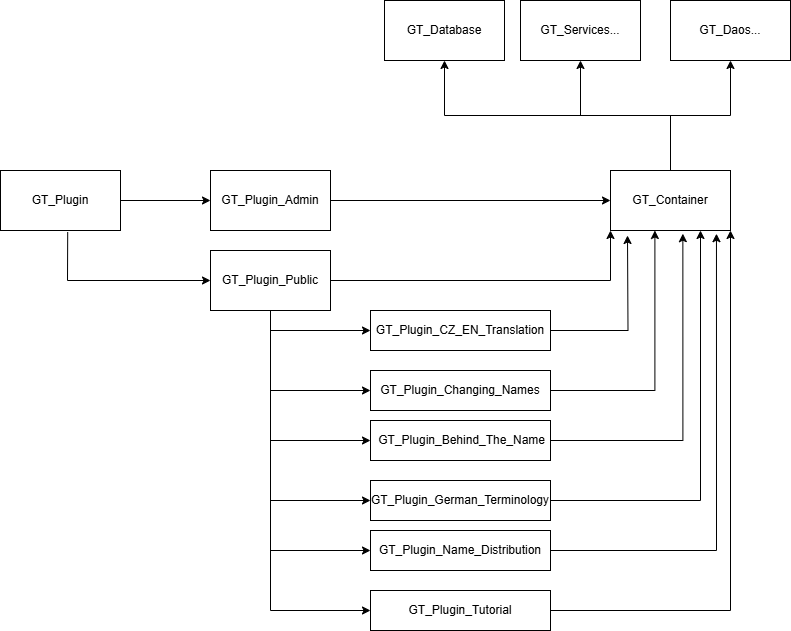

The diagram above was exported from draw.io. Its source (the exported page's mxGraphModel, read from the mxfile embedded in the PNG):
<mxGraphModel dx="1290" dy="522" grid="1" gridSize="10" guides="1" tooltips="1" connect="1" arrows="1" fold="1" page="1" pageScale="1" pageWidth="827" pageHeight="1169" math="0" shadow="0">
  <root>
    <mxCell id="0" />
    <mxCell id="1" parent="0" />
    <mxCell id="gUILzchiLGjbey1wdOHm-1" value="GT_Plugin" style="rounded=0;whiteSpace=wrap;html=1;" vertex="1" parent="1">
      <mxGeometry x="30" y="210" width="120" height="60" as="geometry" />
    </mxCell>
    <mxCell id="gUILzchiLGjbey1wdOHm-2" value="" style="endArrow=classic;html=1;rounded=0;exitX=1;exitY=0.5;exitDx=0;exitDy=0;" edge="1" parent="1" source="gUILzchiLGjbey1wdOHm-1">
      <mxGeometry width="50" height="50" relative="1" as="geometry">
        <mxPoint x="120" y="440" as="sourcePoint" />
        <mxPoint x="240" y="240" as="targetPoint" />
        <Array as="points" />
      </mxGeometry>
    </mxCell>
    <mxCell id="gUILzchiLGjbey1wdOHm-22" style="edgeStyle=orthogonalEdgeStyle;rounded=0;orthogonalLoop=1;jettySize=auto;html=1;exitX=1;exitY=0.5;exitDx=0;exitDy=0;" edge="1" parent="1" source="gUILzchiLGjbey1wdOHm-3" target="gUILzchiLGjbey1wdOHm-23">
      <mxGeometry relative="1" as="geometry">
        <mxPoint x="520" y="240" as="targetPoint" />
      </mxGeometry>
    </mxCell>
    <mxCell id="gUILzchiLGjbey1wdOHm-3" value="GT_Plugin_Admin" style="rounded=0;whiteSpace=wrap;html=1;" vertex="1" parent="1">
      <mxGeometry x="240" y="210" width="120" height="60" as="geometry" />
    </mxCell>
    <mxCell id="gUILzchiLGjbey1wdOHm-4" value="" style="endArrow=classic;html=1;rounded=0;exitX=0.56;exitY=1.027;exitDx=0;exitDy=0;exitPerimeter=0;" edge="1" parent="1" source="gUILzchiLGjbey1wdOHm-1">
      <mxGeometry width="50" height="50" relative="1" as="geometry">
        <mxPoint x="510" y="440" as="sourcePoint" />
        <mxPoint x="240" y="320" as="targetPoint" />
        <Array as="points">
          <mxPoint x="97" y="320" />
        </Array>
      </mxGeometry>
    </mxCell>
    <mxCell id="gUILzchiLGjbey1wdOHm-13" style="edgeStyle=orthogonalEdgeStyle;rounded=0;orthogonalLoop=1;jettySize=auto;html=1;exitX=0.5;exitY=1;exitDx=0;exitDy=0;entryX=0;entryY=0.5;entryDx=0;entryDy=0;" edge="1" parent="1" source="gUILzchiLGjbey1wdOHm-5" target="gUILzchiLGjbey1wdOHm-7">
      <mxGeometry relative="1" as="geometry" />
    </mxCell>
    <mxCell id="gUILzchiLGjbey1wdOHm-16" style="edgeStyle=orthogonalEdgeStyle;rounded=0;orthogonalLoop=1;jettySize=auto;html=1;exitX=0.5;exitY=1;exitDx=0;exitDy=0;entryX=0;entryY=0.5;entryDx=0;entryDy=0;" edge="1" parent="1" source="gUILzchiLGjbey1wdOHm-5" target="gUILzchiLGjbey1wdOHm-9">
      <mxGeometry relative="1" as="geometry">
        <mxPoint x="310" y="550" as="targetPoint" />
      </mxGeometry>
    </mxCell>
    <mxCell id="gUILzchiLGjbey1wdOHm-17" style="edgeStyle=orthogonalEdgeStyle;rounded=0;orthogonalLoop=1;jettySize=auto;html=1;exitX=0.5;exitY=1;exitDx=0;exitDy=0;entryX=0;entryY=0.5;entryDx=0;entryDy=0;" edge="1" parent="1" source="gUILzchiLGjbey1wdOHm-5" target="gUILzchiLGjbey1wdOHm-10">
      <mxGeometry relative="1" as="geometry" />
    </mxCell>
    <mxCell id="gUILzchiLGjbey1wdOHm-18" style="edgeStyle=orthogonalEdgeStyle;rounded=0;orthogonalLoop=1;jettySize=auto;html=1;exitX=0.5;exitY=1;exitDx=0;exitDy=0;entryX=0;entryY=0.5;entryDx=0;entryDy=0;" edge="1" parent="1" source="gUILzchiLGjbey1wdOHm-5" target="gUILzchiLGjbey1wdOHm-11">
      <mxGeometry relative="1" as="geometry" />
    </mxCell>
    <mxCell id="gUILzchiLGjbey1wdOHm-19" style="edgeStyle=orthogonalEdgeStyle;rounded=0;orthogonalLoop=1;jettySize=auto;html=1;exitX=0.5;exitY=1;exitDx=0;exitDy=0;entryX=0;entryY=0.5;entryDx=0;entryDy=0;" edge="1" parent="1" source="gUILzchiLGjbey1wdOHm-5" target="gUILzchiLGjbey1wdOHm-6">
      <mxGeometry relative="1" as="geometry" />
    </mxCell>
    <mxCell id="gUILzchiLGjbey1wdOHm-20" style="edgeStyle=orthogonalEdgeStyle;rounded=0;orthogonalLoop=1;jettySize=auto;html=1;exitX=0.5;exitY=1;exitDx=0;exitDy=0;entryX=0;entryY=0.5;entryDx=0;entryDy=0;" edge="1" parent="1" source="gUILzchiLGjbey1wdOHm-5" target="gUILzchiLGjbey1wdOHm-8">
      <mxGeometry relative="1" as="geometry" />
    </mxCell>
    <mxCell id="gUILzchiLGjbey1wdOHm-24" style="edgeStyle=orthogonalEdgeStyle;rounded=0;orthogonalLoop=1;jettySize=auto;html=1;exitX=1;exitY=0.5;exitDx=0;exitDy=0;entryX=0;entryY=1;entryDx=0;entryDy=0;" edge="1" parent="1" source="gUILzchiLGjbey1wdOHm-5" target="gUILzchiLGjbey1wdOHm-23">
      <mxGeometry relative="1" as="geometry" />
    </mxCell>
    <mxCell id="gUILzchiLGjbey1wdOHm-5" value="GT_Plugin_Public" style="rounded=0;whiteSpace=wrap;html=1;" vertex="1" parent="1">
      <mxGeometry x="240" y="290" width="120" height="60" as="geometry" />
    </mxCell>
    <mxCell id="gUILzchiLGjbey1wdOHm-6" value="GT_Plugin_CZ_EN_Translation" style="rounded=0;whiteSpace=wrap;html=1;" vertex="1" parent="1">
      <mxGeometry x="400" y="350" width="180" height="40" as="geometry" />
    </mxCell>
    <mxCell id="gUILzchiLGjbey1wdOHm-7" value="GT_Plugin_Changing_Names" style="rounded=0;whiteSpace=wrap;html=1;" vertex="1" parent="1">
      <mxGeometry x="400" y="410" width="180" height="40" as="geometry" />
    </mxCell>
    <mxCell id="gUILzchiLGjbey1wdOHm-8" value="&amp;nbsp;GT_Plugin_Behind_The_Name" style="rounded=0;whiteSpace=wrap;html=1;" vertex="1" parent="1">
      <mxGeometry x="400" y="460" width="180" height="40" as="geometry" />
    </mxCell>
    <mxCell id="gUILzchiLGjbey1wdOHm-28" style="edgeStyle=orthogonalEdgeStyle;rounded=0;orthogonalLoop=1;jettySize=auto;html=1;exitX=1;exitY=0.5;exitDx=0;exitDy=0;entryX=0.75;entryY=1;entryDx=0;entryDy=0;" edge="1" parent="1" source="gUILzchiLGjbey1wdOHm-9" target="gUILzchiLGjbey1wdOHm-23">
      <mxGeometry relative="1" as="geometry" />
    </mxCell>
    <mxCell id="gUILzchiLGjbey1wdOHm-9" value="GT_Plugin_German_Terminology" style="rounded=0;whiteSpace=wrap;html=1;" vertex="1" parent="1">
      <mxGeometry x="400" y="520" width="180" height="40" as="geometry" />
    </mxCell>
    <mxCell id="gUILzchiLGjbey1wdOHm-10" value="GT_Plugin_Name_Distribution" style="rounded=0;whiteSpace=wrap;html=1;" vertex="1" parent="1">
      <mxGeometry x="400" y="570" width="180" height="40" as="geometry" />
    </mxCell>
    <mxCell id="gUILzchiLGjbey1wdOHm-30" style="edgeStyle=orthogonalEdgeStyle;rounded=0;orthogonalLoop=1;jettySize=auto;html=1;exitX=1;exitY=0.5;exitDx=0;exitDy=0;entryX=1;entryY=1;entryDx=0;entryDy=0;" edge="1" parent="1" source="gUILzchiLGjbey1wdOHm-11" target="gUILzchiLGjbey1wdOHm-23">
      <mxGeometry relative="1" as="geometry" />
    </mxCell>
    <mxCell id="gUILzchiLGjbey1wdOHm-11" value="GT_Plugin_Tutorial" style="rounded=0;whiteSpace=wrap;html=1;" vertex="1" parent="1">
      <mxGeometry x="400" y="630" width="180" height="40" as="geometry" />
    </mxCell>
    <mxCell id="gUILzchiLGjbey1wdOHm-34" style="edgeStyle=orthogonalEdgeStyle;rounded=0;orthogonalLoop=1;jettySize=auto;html=1;exitX=0.5;exitY=0;exitDx=0;exitDy=0;entryX=0.5;entryY=1;entryDx=0;entryDy=0;" edge="1" parent="1" source="gUILzchiLGjbey1wdOHm-23" target="gUILzchiLGjbey1wdOHm-33">
      <mxGeometry relative="1" as="geometry" />
    </mxCell>
    <mxCell id="gUILzchiLGjbey1wdOHm-35" style="edgeStyle=orthogonalEdgeStyle;rounded=0;orthogonalLoop=1;jettySize=auto;html=1;exitX=0.5;exitY=0;exitDx=0;exitDy=0;entryX=0.5;entryY=1;entryDx=0;entryDy=0;" edge="1" parent="1" source="gUILzchiLGjbey1wdOHm-23" target="gUILzchiLGjbey1wdOHm-32">
      <mxGeometry relative="1" as="geometry" />
    </mxCell>
    <mxCell id="gUILzchiLGjbey1wdOHm-36" style="edgeStyle=orthogonalEdgeStyle;rounded=0;orthogonalLoop=1;jettySize=auto;html=1;exitX=0.5;exitY=0;exitDx=0;exitDy=0;entryX=0.5;entryY=1;entryDx=0;entryDy=0;" edge="1" parent="1" source="gUILzchiLGjbey1wdOHm-23" target="gUILzchiLGjbey1wdOHm-31">
      <mxGeometry relative="1" as="geometry" />
    </mxCell>
    <mxCell id="gUILzchiLGjbey1wdOHm-23" value="GT_Container" style="rounded=0;whiteSpace=wrap;html=1;" vertex="1" parent="1">
      <mxGeometry x="640" y="210" width="120" height="60" as="geometry" />
    </mxCell>
    <mxCell id="gUILzchiLGjbey1wdOHm-25" style="edgeStyle=orthogonalEdgeStyle;rounded=0;orthogonalLoop=1;jettySize=auto;html=1;exitX=1;exitY=0.5;exitDx=0;exitDy=0;" edge="1" parent="1" source="gUILzchiLGjbey1wdOHm-6">
      <mxGeometry relative="1" as="geometry">
        <mxPoint x="657" y="275" as="targetPoint" />
      </mxGeometry>
    </mxCell>
    <mxCell id="gUILzchiLGjbey1wdOHm-26" style="edgeStyle=orthogonalEdgeStyle;rounded=0;orthogonalLoop=1;jettySize=auto;html=1;exitX=1;exitY=0.5;exitDx=0;exitDy=0;entryX=0.37;entryY=1;entryDx=0;entryDy=0;entryPerimeter=0;" edge="1" parent="1" source="gUILzchiLGjbey1wdOHm-7" target="gUILzchiLGjbey1wdOHm-23">
      <mxGeometry relative="1" as="geometry" />
    </mxCell>
    <mxCell id="gUILzchiLGjbey1wdOHm-27" style="edgeStyle=orthogonalEdgeStyle;rounded=0;orthogonalLoop=1;jettySize=auto;html=1;exitX=1;exitY=0.5;exitDx=0;exitDy=0;entryX=0.603;entryY=1.053;entryDx=0;entryDy=0;entryPerimeter=0;" edge="1" parent="1" source="gUILzchiLGjbey1wdOHm-8" target="gUILzchiLGjbey1wdOHm-23">
      <mxGeometry relative="1" as="geometry" />
    </mxCell>
    <mxCell id="gUILzchiLGjbey1wdOHm-29" style="edgeStyle=orthogonalEdgeStyle;rounded=0;orthogonalLoop=1;jettySize=auto;html=1;exitX=1;exitY=0.5;exitDx=0;exitDy=0;entryX=0.883;entryY=1.053;entryDx=0;entryDy=0;entryPerimeter=0;" edge="1" parent="1" source="gUILzchiLGjbey1wdOHm-10" target="gUILzchiLGjbey1wdOHm-23">
      <mxGeometry relative="1" as="geometry" />
    </mxCell>
    <mxCell id="gUILzchiLGjbey1wdOHm-31" value="GT_Database" style="rounded=0;whiteSpace=wrap;html=1;" vertex="1" parent="1">
      <mxGeometry x="414" y="40" width="120" height="60" as="geometry" />
    </mxCell>
    <mxCell id="gUILzchiLGjbey1wdOHm-32" value="GT_Services..." style="rounded=0;whiteSpace=wrap;html=1;" vertex="1" parent="1">
      <mxGeometry x="550" y="40" width="120" height="60" as="geometry" />
    </mxCell>
    <mxCell id="gUILzchiLGjbey1wdOHm-33" value="GT_Daos..." style="rounded=0;whiteSpace=wrap;html=1;" vertex="1" parent="1">
      <mxGeometry x="700" y="40" width="120" height="60" as="geometry" />
    </mxCell>
  </root>
</mxGraphModel>